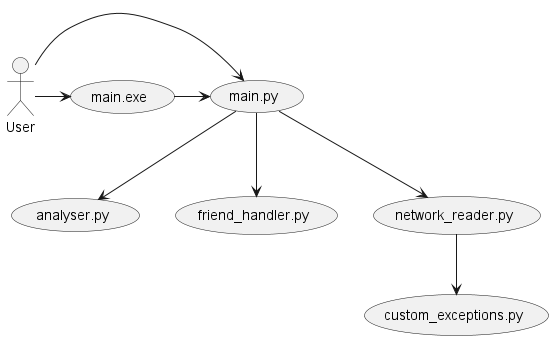

The diagram above was rendered by PlantUML. Its source (embedded in the PNG):
@startuml
'https://plantuml.com/use-case-diagram

(main.py) as (main1)
(main.exe) as (main2)
(analyser.py) as (analyser)
(friend_handler.py) as (friend_handler)
(network_reader.py) as (network_reader)
(custom_exceptions.py) as (custom_exceptions)


User -> (main1)
User -> (main2)

(main2) -> (main1)

(main1) --> (analyser)
(main1) --> (friend_handler)
(main1) --> (network_reader)
(network_reader) --> (custom_exceptions)


@enduml